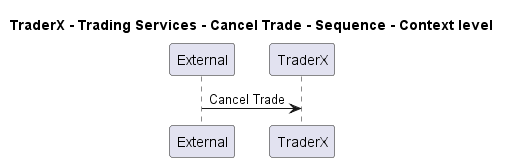

The diagram above was rendered by PlantUML. Its source (embedded in the PNG):
@startuml
!pragma layout smetana

title TraderX - Trading Services - Cancel Trade - Sequence - Context level

participant "External" as C4InterFlow.SoftwareSystems.ExternalSystem
participant "TraderX" as TraderX.SoftwareSystems.TraderX

C4InterFlow.SoftwareSystems.ExternalSystem -> TraderX.SoftwareSystems.TraderX : Cancel Trade


@enduml